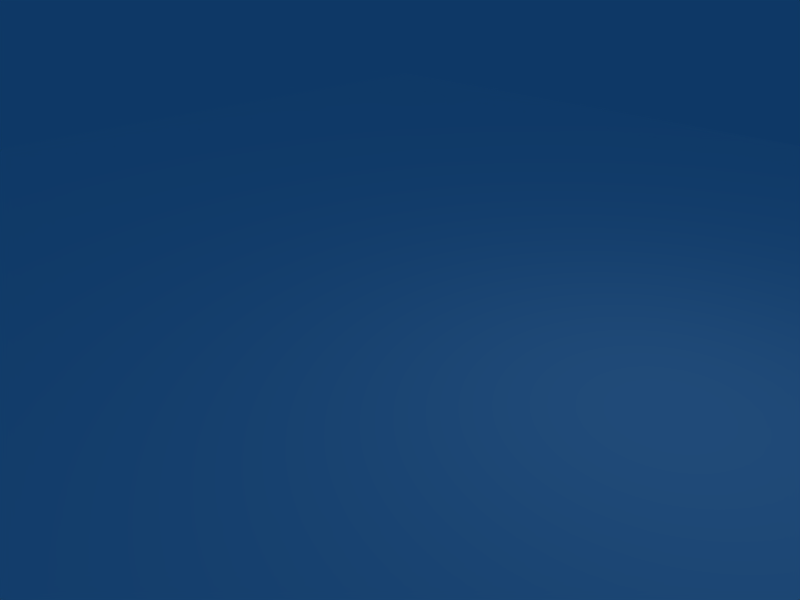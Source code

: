 # Source: checkerboard.blend  (saved by Blender 2.48.1; exported with 4.5.12 LTS)
import bpy
from mathutils import Matrix  # noqa: F401  (used for matrix-valued properties, if any)

bpy.ops.wm.read_factory_settings(use_empty=True)
scene = bpy.context.scene
scene.name = 'Scene'

# ---- collections
col_collection_1 = bpy.data.collections.new('Collection 1'); scene.collection.children.link(col_collection_1)

# ---- materials (node trees are filled in below, after node groups)
mat_material3 = bpy.data.materials.new('Material3')
mat_material3.alpha_threshold = 0.0
mat_material3.diffuse_color = (1.0, 1.0, 1.0, 1.0)
mat_material3.roughness = 0.5
mat_material3.line_color = (0.0, 0.0, 0.0, 1.0)
mat_material4 = bpy.data.materials.new('Material4')
mat_material4.alpha_threshold = 0.0
mat_material4.diffuse_color = (0.7529, 0.502, 0.1255, 1.0)
mat_material4.roughness = 0.5
mat_material4.line_color = (0.0, 0.0, 0.0, 1.0)
mat_material2 = bpy.data.materials.new('Material2')
mat_material2.alpha_threshold = 0.0
mat_material2.diffuse_color = (0.9412, 0.8157, 0.1882, 1.0)
mat_material2.roughness = 0.5
mat_material2.line_color = (0.0, 0.0, 0.0, 1.0)

# ---- material node trees

# ---- world
world_world = bpy.data.worlds.new('World'); scene.world = world_world
world_world.color = (0.05656, 0.2208, 0.4)
world_world.use_sun_shadow = False
world_world.sun_shadow_jitter_overblur = 0.0
world_world.cycles.sampling_method = 'MANUAL'
world_world.cycles.sample_map_resolution = 256

# ---- cameras
cam_camera = bpy.data.cameras.new('Camera')
cam_camera.passepartout_alpha = 0.2
cam_camera.clip_end = 100.0
cam_camera.lens = 35.0
cam_camera.ortho_scale = 7.314
cam_camera.show_passepartout = False
cam_camera.show_safe_areas = True
cam_camera.dof.focus_distance = 0.0
cam_camera.dof.aperture_fstop = 128.0

# ---- lights
light_spot = bpy.data.lights.new('Spot', 'POINT')
light_spot.transmission_factor = 0.0
light_spot.cutoff_distance = 30.0
light_spot.energy = 100.0
light_spot.shadow_buffer_clip_start = 1.001
light_spot.shadow_soft_size = 1.0
light_spot.shadow_maximum_resolution = 0.006
light_spot.use_absolute_resolution = True
light_spot.cycles.use_multiple_importance_sampling = False

# ---- meshes
me_plane = bpy.data.meshes.new('Plane')
me_plane.from_pydata([(1.0, 1.0, 0.0), (1.0, -1.0, 0.0), (-1.0, -1.0, 0.0), (-1.0, 1.0, 0.0), (-1.061, -1.059, -0.0004299), (-1.061, 1.059, -0.0004299), (-1.155, -1.153, -0.0004299), (-1.155, 1.153, -0.0004299), (-1.217, -1.215, -0.06274), (-1.217, 1.215, -0.06274), (-1.217, -1.215, -0.125), (-1.217, 1.215, -0.125), (1.057, 1.059, -0.0004299), (1.151, 1.153, -0.0004299), (1.057, -1.059, -0.0004299), (1.151, -1.153, -0.0004299), (1.213, 1.215, -0.06274), (1.213, -1.215, -0.06274), (1.213, 1.215, -0.125), (1.213, -1.215, -0.125), (-1.061, 1.059, -0.0004299), (1.057, 1.059, -0.0004299), (-1.155, 1.153, -0.0004299), (1.151, 1.153, -0.0004299), (-1.217, 1.215, -0.06274), (1.213, 1.215, -0.06274), (-1.217, 1.215, -0.125), (1.213, 1.215, -0.125), (1.057, -1.059, -0.0004299), (1.151, -1.153, -0.0004299), (-1.061, -1.059, -0.0004299), (-1.155, -1.153, -0.0004299), (1.213, -1.215, -0.06274), (-1.217, -1.215, -0.06274), (1.213, -1.215, -0.125), (-1.217, -1.215, -0.125), (-1.061, 1.059, -0.0004299), (-0.9989, 0.9971, -0.0004299), (0.995, 0.9971, -0.0004299), (1.057, 1.059, -0.0004299), (0.995, -0.9968, -0.0004299), (1.057, -1.059, -0.0004299), (-0.9989, -0.9968, -0.0004299), (-1.061, -1.059, -0.0004299)], [], [(0, 3, 2, 1), (4, 5, 6), (5, 7, 6), (8, 6, 7), (7, 9, 8), (11, 10, 9), (15, 13, 14), (16, 13, 15), (17, 16, 15), (9, 10, 8), (14, 13, 12), (16, 17, 18), (19, 18, 17), (20, 21, 22), (21, 23, 22), (24, 22, 23), (23, 25, 24), (27, 26, 25), (31, 29, 30), (32, 29, 31), (33, 32, 31), (25, 26, 24), (30, 29, 28), (32, 33, 34), (35, 34, 33), (36, 37, 38), (39, 38, 40), (43, 42, 37), (36, 38, 39), (39, 40, 41), (41, 42, 43), (42, 41, 40), (37, 36, 43)])
_uv = me_plane.uv_layers.new(name='UVTex')
_uv.uv.foreach_set('vector', [0.0, 0.0, 1.0, 0.0, 1.0, 1.0, 0.0, 1.0, 0.0, 0.0, 1.0, 0.0, 1.0, 1.0, 0.0, 0.0, 1.0, 1.0, 1.0, 0.0, 0.0, 0.0, 1.0, 0.0, 1.0, 1.0, 0.0, 0.0, 1.0, 0.0, 1.0, 1.0, 0.0, 0.0, 1.0, 1.0, 1.0, 0.0, 0.0, 0.0, 1.0, 1.0, 1.0, 0.0, 0.0, 0.0, 1.0, 0.0, 1.0, 1.0, 0.0, 0.0, 1.0, 1.0, 1.0, 0.0, 0.0, 0.0, 1.0, 1.0, 1.0, 0.0, 0.0, 0.0, 1.0, 0.0, 1.0, 1.0, 0.0, 0.0, 1.0, 1.0, 1.0, 0.0, 0.0, 0.0, 1.0, 0.0, 1.0, 1.0, 0.0, 0.0, 1.0, 0.0, 1.0, 1.0, 0.0, 0.0, 1.0, 1.0, 1.0, 0.0, 0.0, 0.0, 1.0, 0.0, 1.0, 1.0, 0.0, 0.0, 1.0, 0.0, 1.0, 1.0, 0.0, 0.0, 1.0, 1.0, 1.0, 0.0, 0.0, 0.0, 1.0, 1.0, 1.0, 0.0, 0.0, 0.0, 1.0, 0.0, 1.0, 1.0, 0.0, 0.0, 1.0, 1.0, 1.0, 0.0, 0.0, 0.0, 1.0, 1.0, 1.0, 0.0, 0.0, 0.0, 1.0, 0.0, 1.0, 1.0, 0.0, 0.0, 1.0, 1.0, 1.0, 0.0, 0.0, 0.0, 1.0, 0.0, 1.0, 1.0, 0.0, 0.0, 1.0, 0.0, 1.0, 1.0, 0.0, 0.0, 1.0, 0.0, 1.0, 1.0, 0.0, 0.0, 1.0, 0.0, 1.0, 1.0, 0.0, 0.0, 1.0, 1.0, 1.0, 0.0, 0.0, 0.0, 1.0, 1.0, 1.0, 0.0, 0.0, 0.0, 1.0, 1.0, 1.0, 0.0, 0.0, 0.0, 1.0, 1.0, 1.0, 0.0, 0.0, 0.0, 1.0, 0.0, 1.0, 1.0])
me_plane.materials.append(mat_material3)
me_plane.materials.append(mat_material4)
me_plane.materials.append(mat_material2)
me_plane.use_remesh_preserve_volume = False
me_plane.use_remesh_preserve_attributes = False
me_plane.use_mirror_vertex_groups = False
me_plane.update()

# ---- objects
ob_plane = bpy.data.objects.new('Plane', me_plane)
ob_lamp = bpy.data.objects.new('Lamp', light_spot)
ob_camera = bpy.data.objects.new('Camera', cam_camera)

# ---- transforms, parenting, visibility, modifiers, constraints
ob_plane.location = (0.001253, -0.0001028, 0.000276)
ob_plane.scale = (12.08, 12.08, 12.08)
ob_plane.lock_rotations_4d = False
ob_plane.empty_display_type = 'ARROWS'
ob_plane.lineart.crease_threshold = 0.0
ob_lamp.location = (4.076, 1.005, 5.904)
ob_lamp.rotation_euler = (0.6503, 0.05522, 1.866)
ob_lamp.lock_rotations_4d = False
ob_lamp.empty_display_type = 'ARROWS'
ob_lamp.color = (0.0, 0.0, 0.0, 0.0)
ob_lamp.lineart.crease_threshold = 0.0
ob_camera.location = (7.481, -6.508, 5.344)
ob_camera.rotation_euler = (1.109, 0.01082, 0.8149)
ob_camera.lock_rotations_4d = False
ob_camera.empty_display_type = 'ARROWS'
ob_camera.color = (0.0, 0.0, 0.0, 0.0)
ob_camera.display_type = 'WIRE'
ob_camera.lineart.crease_threshold = 0.0

# ---- collection membership
col_collection_1.objects.link(ob_plane)
col_collection_1.objects.link(ob_lamp)
col_collection_1.objects.link(ob_camera)

# ---- scene / render settings (as saved in the file)
scene.camera = ob_camera
scene.frame_start = 1; scene.frame_end = 250; scene.frame_set(1)
scene.render.engine = 'BLENDER_EEVEE_NEXT'
scene.render.image_settings.file_format = 'JPEG'
scene.render.image_settings.color_mode = 'RGB'
scene.render.image_settings.compression = 90
scene.render.resolution_x = 800
scene.render.resolution_y = 600
scene.render.pixel_aspect_x = 100.0
scene.render.pixel_aspect_y = 100.0
scene.render.fps = 25
scene.render.dither_intensity = 0.0
scene.render.use_compositing = False
scene.render.use_sequencer = False
scene.render.bake_margin = 2
scene.render.bake_bias = 0.0
scene.render.use_stamp_time = False
scene.render.use_stamp_date = False
scene.render.use_stamp_frame = False
scene.render.use_stamp_camera = False
scene.render.use_stamp_scene = False
scene.render.use_stamp_filename = False
scene.render.use_stamp_render_time = False
scene.render.stamp_font_size = 0
scene.cycles.use_denoising = False
scene.cycles.samples = 10
scene.cycles.sampling_pattern = 'TABULATED_SOBOL'
scene.cycles.light_sampling_threshold = 0.0
scene.cycles.use_adaptive_sampling = False
scene.cycles.use_light_tree = False
scene.cycles.blur_glossy = 0.0
scene.cycles.volume_bounces = 1
scene.cycles.pixel_filter_type = 'GAUSSIAN'
scene.cycles.sample_clamp_indirect = 0.0
scene.view_settings.view_transform = 'Raw'
bpy.context.view_layer.update()
